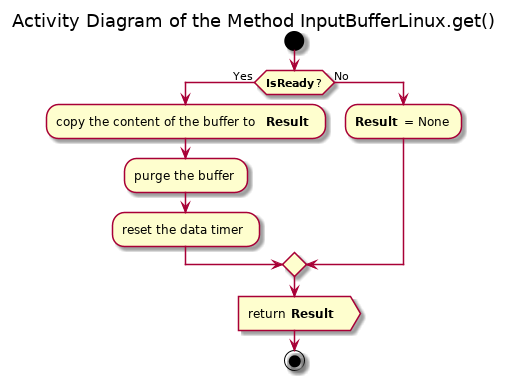

The diagram above was rendered by PlantUML. Its source (embedded in the PNG):
@startuml

title Activity Diagram of the Method InputBufferLinux.get()

start

if (<b>IsReady</b>?) then (Yes)
    :copy the content of the buffer to <b>Result</b> ;
    
    :purge the buffer;
    
    :reset the data timer;
else (No)
    :<b>Result</b> = None;
endif

:return <b>Result</b> >

stop

@enduml